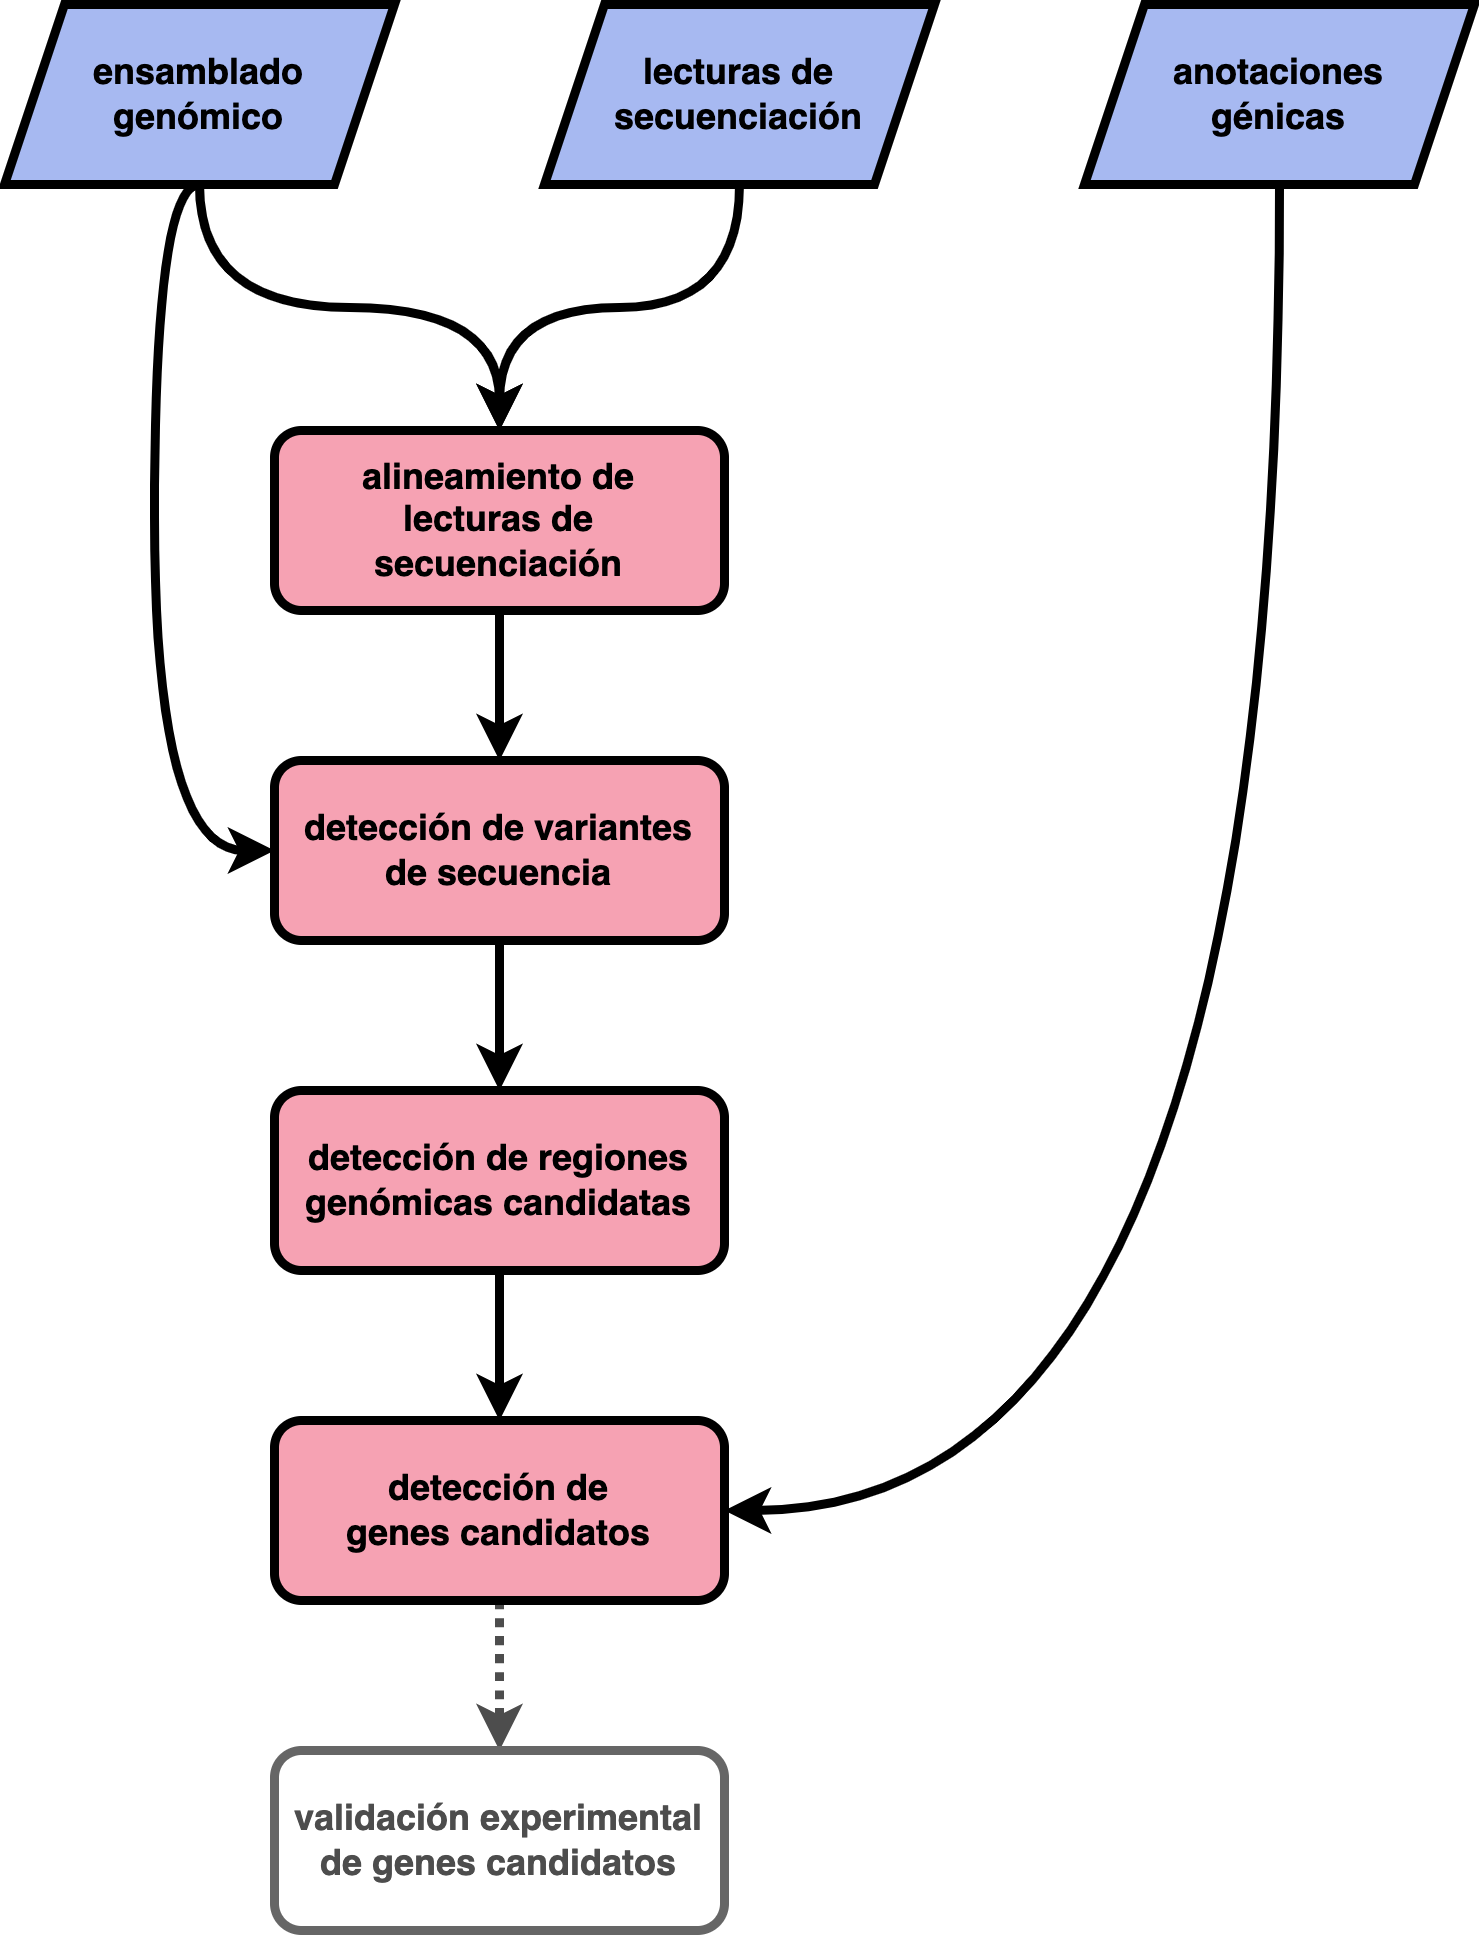

The diagram above was exported from draw.io. Its source (the exported page's mxGraphModel, read from the mxfile embedded in the PNG):
<mxGraphModel dx="1426" dy="767" grid="1" gridSize="10" guides="1" tooltips="1" connect="1" arrows="1" fold="1" page="1" pageScale="1" pageWidth="827" pageHeight="1169" math="0" shadow="0">
  <root>
    <mxCell id="0" />
    <mxCell id="1" parent="0" />
    <mxCell id="EojafTlHnI2VjWqnGZqo-25" style="edgeStyle=orthogonalEdgeStyle;curved=1;rounded=0;orthogonalLoop=1;jettySize=auto;html=1;exitX=0.5;exitY=1;exitDx=0;exitDy=0;entryX=0.5;entryY=0;entryDx=0;entryDy=0;strokeWidth=3;" parent="1" source="EojafTlHnI2VjWqnGZqo-2" target="EojafTlHnI2VjWqnGZqo-5" edge="1">
      <mxGeometry relative="1" as="geometry" />
    </mxCell>
    <mxCell id="EojafTlHnI2VjWqnGZqo-46" style="edgeStyle=orthogonalEdgeStyle;curved=1;rounded=0;orthogonalLoop=1;jettySize=auto;html=1;exitX=0.5;exitY=1;exitDx=0;exitDy=0;entryX=0;entryY=0.5;entryDx=0;entryDy=0;strokeWidth=3;" parent="1" source="EojafTlHnI2VjWqnGZqo-2" target="EojafTlHnI2VjWqnGZqo-12" edge="1">
      <mxGeometry relative="1" as="geometry">
        <Array as="points">
          <mxPoint x="160" y="118" />
          <mxPoint x="160" y="340" />
        </Array>
      </mxGeometry>
    </mxCell>
    <mxCell id="EojafTlHnI2VjWqnGZqo-2" value="&lt;b&gt;ensamblado genómico&lt;/b&gt;" style="shape=parallelogram;perimeter=parallelogramPerimeter;whiteSpace=wrap;html=1;fixedSize=1;fillColor=#a7b9f1;strokeColor=#000000;strokeWidth=3;" parent="1" vertex="1">
      <mxGeometry x="110" y="58" width="130" height="60" as="geometry" />
    </mxCell>
    <mxCell id="EojafTlHnI2VjWqnGZqo-26" style="edgeStyle=orthogonalEdgeStyle;curved=1;rounded=0;orthogonalLoop=1;jettySize=auto;html=1;exitX=0.5;exitY=1;exitDx=0;exitDy=0;entryX=0.5;entryY=0;entryDx=0;entryDy=0;strokeWidth=3;" parent="1" source="EojafTlHnI2VjWqnGZqo-3" target="EojafTlHnI2VjWqnGZqo-5" edge="1">
      <mxGeometry relative="1" as="geometry" />
    </mxCell>
    <mxCell id="EojafTlHnI2VjWqnGZqo-3" value="&lt;b&gt;lecturas de secuenciación&lt;/b&gt;" style="shape=parallelogram;perimeter=parallelogramPerimeter;whiteSpace=wrap;html=1;fixedSize=1;fillColor=#A7B9F1;strokeColor=#000000;strokeWidth=3;" parent="1" vertex="1">
      <mxGeometry x="290" y="58" width="130" height="60" as="geometry" />
    </mxCell>
    <mxCell id="EojafTlHnI2VjWqnGZqo-51" style="edgeStyle=orthogonalEdgeStyle;curved=1;rounded=0;orthogonalLoop=1;jettySize=auto;html=1;exitX=0.5;exitY=1;exitDx=0;exitDy=0;entryX=1;entryY=0.5;entryDx=0;entryDy=0;strokeWidth=3;" parent="1" source="EojafTlHnI2VjWqnGZqo-4" target="EojafTlHnI2VjWqnGZqo-49" edge="1">
      <mxGeometry relative="1" as="geometry" />
    </mxCell>
    <mxCell id="EojafTlHnI2VjWqnGZqo-4" value="&lt;b&gt;anotaciones&lt;br&gt;génicas&lt;/b&gt;" style="shape=parallelogram;perimeter=parallelogramPerimeter;whiteSpace=wrap;html=1;fixedSize=1;fillColor=#A7B9F1;strokeColor=#000000;strokeWidth=3;" parent="1" vertex="1">
      <mxGeometry x="470" y="58" width="130" height="60" as="geometry" />
    </mxCell>
    <mxCell id="EojafTlHnI2VjWqnGZqo-44" style="edgeStyle=orthogonalEdgeStyle;curved=1;rounded=0;orthogonalLoop=1;jettySize=auto;html=1;exitX=0.5;exitY=1;exitDx=0;exitDy=0;entryX=0.5;entryY=0;entryDx=0;entryDy=0;strokeWidth=3;" parent="1" source="EojafTlHnI2VjWqnGZqo-5" target="EojafTlHnI2VjWqnGZqo-12" edge="1">
      <mxGeometry relative="1" as="geometry" />
    </mxCell>
    <mxCell id="EojafTlHnI2VjWqnGZqo-5" value="&lt;b&gt;alineamiento de&lt;br&gt;lecturas de secuenciación&lt;/b&gt;" style="rounded=1;whiteSpace=wrap;html=1;strokeColor=#000000;strokeWidth=3;fillColor=#f6a2b3;" parent="1" vertex="1">
      <mxGeometry x="200" y="200" width="150" height="60" as="geometry" />
    </mxCell>
    <mxCell id="EojafTlHnI2VjWqnGZqo-47" style="edgeStyle=orthogonalEdgeStyle;curved=1;rounded=0;orthogonalLoop=1;jettySize=auto;html=1;exitX=0.5;exitY=1;exitDx=0;exitDy=0;entryX=0.5;entryY=0;entryDx=0;entryDy=0;strokeWidth=3;" parent="1" source="EojafTlHnI2VjWqnGZqo-12" target="EojafTlHnI2VjWqnGZqo-45" edge="1">
      <mxGeometry relative="1" as="geometry" />
    </mxCell>
    <mxCell id="EojafTlHnI2VjWqnGZqo-12" value="&lt;b&gt;detección de variantes&lt;br&gt;de secuencia&lt;/b&gt;" style="rounded=1;whiteSpace=wrap;html=1;strokeColor=#000000;strokeWidth=3;fillColor=#f6a2b3;" parent="1" vertex="1">
      <mxGeometry x="200" y="310" width="150" height="60" as="geometry" />
    </mxCell>
    <mxCell id="EojafTlHnI2VjWqnGZqo-50" style="edgeStyle=orthogonalEdgeStyle;curved=1;rounded=0;orthogonalLoop=1;jettySize=auto;html=1;exitX=0.5;exitY=1;exitDx=0;exitDy=0;entryX=0.5;entryY=0;entryDx=0;entryDy=0;strokeWidth=3;" parent="1" source="EojafTlHnI2VjWqnGZqo-45" target="EojafTlHnI2VjWqnGZqo-49" edge="1">
      <mxGeometry relative="1" as="geometry" />
    </mxCell>
    <mxCell id="EojafTlHnI2VjWqnGZqo-45" value="&lt;b&gt;detección de regiones genómicas candidatas&lt;/b&gt;" style="rounded=1;whiteSpace=wrap;html=1;strokeColor=#000000;strokeWidth=3;fillColor=#F6A2B3;" parent="1" vertex="1">
      <mxGeometry x="200" y="420" width="150" height="60" as="geometry" />
    </mxCell>
    <mxCell id="EojafTlHnI2VjWqnGZqo-53" style="edgeStyle=orthogonalEdgeStyle;curved=1;rounded=0;orthogonalLoop=1;jettySize=auto;html=1;exitX=0.5;exitY=1;exitDx=0;exitDy=0;entryX=0.5;entryY=0;entryDx=0;entryDy=0;strokeWidth=3;dashed=1;dashPattern=1 1;strokeColor=#4D4D4D;" parent="1" source="EojafTlHnI2VjWqnGZqo-49" target="EojafTlHnI2VjWqnGZqo-52" edge="1">
      <mxGeometry relative="1" as="geometry" />
    </mxCell>
    <mxCell id="EojafTlHnI2VjWqnGZqo-49" value="&lt;b&gt;detección de&lt;br&gt;genes candidatos&lt;/b&gt;" style="rounded=1;whiteSpace=wrap;html=1;strokeColor=#000000;strokeWidth=3;fillColor=#F6A2B3;" parent="1" vertex="1">
      <mxGeometry x="200" y="530" width="150" height="60" as="geometry" />
    </mxCell>
    <mxCell id="EojafTlHnI2VjWqnGZqo-52" value="&lt;b&gt;&lt;font color=&quot;#4d4d4d&quot;&gt;validación experimental de genes candidatos&lt;/font&gt;&lt;/b&gt;" style="rounded=1;whiteSpace=wrap;html=1;strokeWidth=3;strokeColor=#666666;" parent="1" vertex="1">
      <mxGeometry x="200" y="640" width="150" height="60" as="geometry" />
    </mxCell>
  </root>
</mxGraphModel>